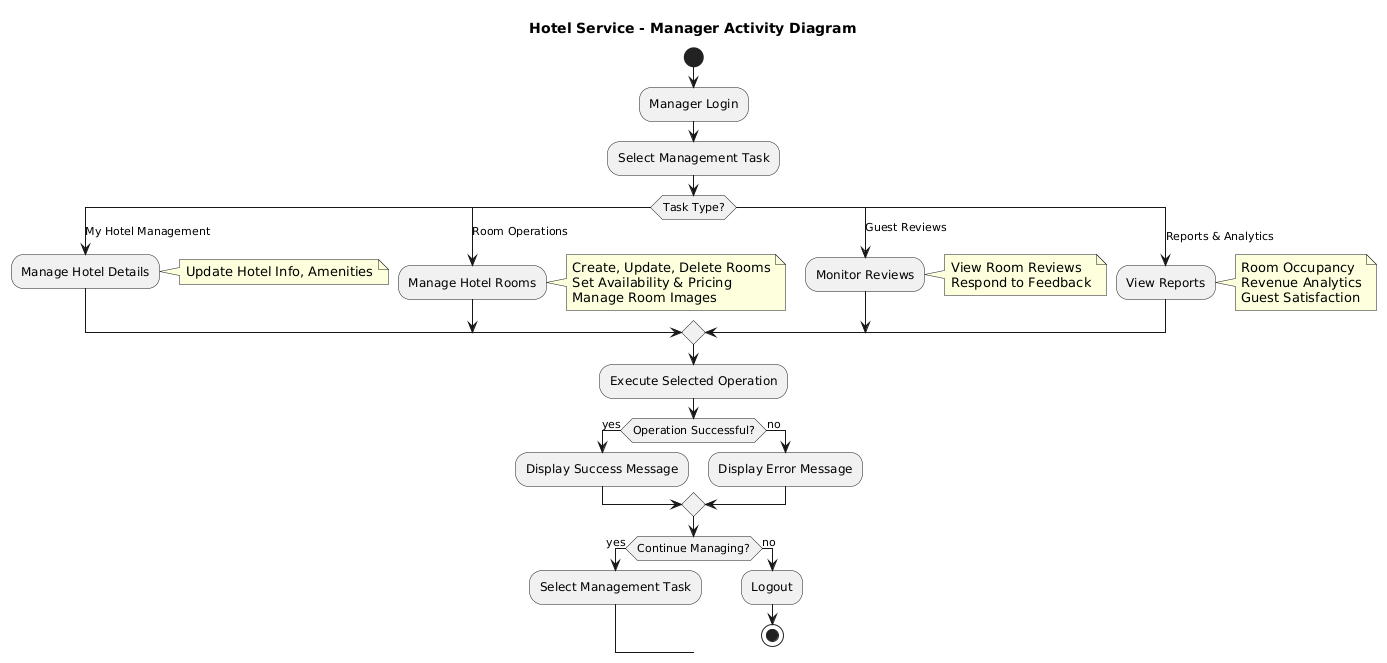

The diagram above was rendered by PlantUML. Its source (embedded in the PNG):
@startuml
title Hotel Service - Manager Activity Diagram

start

:Manager Login;

:Select Management Task;

switch (Task Type?)
case (My Hotel Management)
  :Manage Hotel Details;
  note right: Update Hotel Info, Amenities
  
case (Room Operations)
  :Manage Hotel Rooms;
  note right: Create, Update, Delete Rooms\nSet Availability & Pricing\nManage Room Images
  
case (Guest Reviews)
  :Monitor Reviews;
  note right: View Room Reviews\nRespond to Feedback
  
case (Reports & Analytics)
  :View Reports;
  note right: Room Occupancy\nRevenue Analytics\nGuest Satisfaction
  
endswitch

:Execute Selected Operation;

if (Operation Successful?) then (yes)
  :Display Success Message;
else (no)
  :Display Error Message;
endif

if (Continue Managing?) then (yes)
  :Select Management Task;
else (no)
  :Logout;
  stop
endif
@enduml